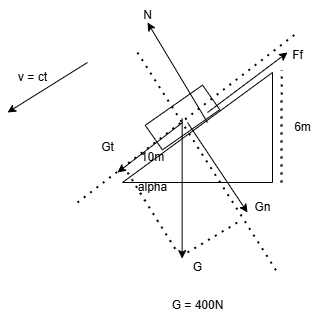

The diagram above was exported from draw.io. Its source (the exported page's mxGraphModel, read from the mxfile embedded in the PNG):
<mxGraphModel dx="342" dy="244" grid="1" gridSize="10" guides="1" tooltips="1" connect="1" arrows="1" fold="1" page="1" pageScale="1" pageWidth="850" pageHeight="1100" math="0" shadow="0">
  <root>
    <mxCell id="0" />
    <mxCell id="1" parent="0" />
    <mxCell id="2" value="" style="verticalLabelPosition=bottom;verticalAlign=top;html=1;shape=mxgraph.basic.orthogonal_triangle;rotation=-90;" vertex="1" parent="1">
      <mxGeometry x="365" y="202" width="110" height="150" as="geometry" />
    </mxCell>
    <mxCell id="3" value="" style="rounded=0;whiteSpace=wrap;html=1;rotation=-35;" vertex="1" parent="1">
      <mxGeometry x="370" y="252" width="70" height="30" as="geometry" />
    </mxCell>
    <mxCell id="4" value="" style="endArrow=classic;html=1;rounded=0;" edge="1" parent="1">
      <mxGeometry width="50" height="50" relative="1" as="geometry">
        <mxPoint x="404.65999999999997" y="268.14" as="sourcePoint" />
        <mxPoint x="404.65999999999997" y="408.14" as="targetPoint" />
      </mxGeometry>
    </mxCell>
    <mxCell id="5" value="G" style="text;html=1;align=center;verticalAlign=middle;resizable=0;points=[];autosize=1;strokeColor=none;fillColor=none;" vertex="1" parent="1">
      <mxGeometry x="405" y="402" width="30" height="30" as="geometry" />
    </mxCell>
    <mxCell id="6" value="" style="endArrow=none;dashed=1;html=1;dashPattern=1 3;strokeWidth=2;rounded=0;" edge="1" parent="1">
      <mxGeometry width="50" height="50" relative="1" as="geometry">
        <mxPoint x="300" y="352" as="sourcePoint" />
        <mxPoint x="520" y="182" as="targetPoint" />
      </mxGeometry>
    </mxCell>
    <mxCell id="7" value="" style="endArrow=none;dashed=1;html=1;dashPattern=1 3;strokeWidth=2;rounded=0;" edge="1" parent="1">
      <mxGeometry width="50" height="50" relative="1" as="geometry">
        <mxPoint x="360" y="202" as="sourcePoint" />
        <mxPoint x="500" y="422" as="targetPoint" />
      </mxGeometry>
    </mxCell>
    <mxCell id="8" value="alpha" style="text;html=1;align=center;verticalAlign=middle;resizable=0;points=[];autosize=1;strokeColor=none;fillColor=none;" vertex="1" parent="1">
      <mxGeometry x="350" y="322" width="50" height="30" as="geometry" />
    </mxCell>
    <mxCell id="9" value="" style="endArrow=none;dashed=1;html=1;dashPattern=1 3;strokeWidth=2;rounded=0;" edge="1" parent="1">
      <mxGeometry width="50" height="50" relative="1" as="geometry">
        <mxPoint x="410" y="402" as="sourcePoint" />
        <mxPoint x="460" y="372" as="targetPoint" />
      </mxGeometry>
    </mxCell>
    <mxCell id="10" value="" style="endArrow=none;dashed=1;html=1;dashPattern=1 3;strokeWidth=2;rounded=0;" edge="1" parent="1">
      <mxGeometry width="50" height="50" relative="1" as="geometry">
        <mxPoint x="350" y="322" as="sourcePoint" />
        <mxPoint x="400" y="402" as="targetPoint" />
      </mxGeometry>
    </mxCell>
    <mxCell id="11" value="" style="endArrow=classic;html=1;rounded=0;" edge="1" parent="1">
      <mxGeometry width="50" height="50" relative="1" as="geometry">
        <mxPoint x="410" y="272" as="sourcePoint" />
        <mxPoint x="470" y="362" as="targetPoint" />
      </mxGeometry>
    </mxCell>
    <mxCell id="12" value="" style="endArrow=classic;html=1;rounded=0;" edge="1" parent="1">
      <mxGeometry width="50" height="50" relative="1" as="geometry">
        <mxPoint x="405" y="272" as="sourcePoint" />
        <mxPoint x="340" y="322" as="targetPoint" />
      </mxGeometry>
    </mxCell>
    <mxCell id="13" value="Gt" style="text;html=1;align=center;verticalAlign=middle;resizable=0;points=[];autosize=1;strokeColor=none;fillColor=none;" vertex="1" parent="1">
      <mxGeometry x="310" y="282" width="40" height="30" as="geometry" />
    </mxCell>
    <mxCell id="14" value="Gn" style="text;html=1;align=center;verticalAlign=middle;resizable=0;points=[];autosize=1;strokeColor=none;fillColor=none;" vertex="1" parent="1">
      <mxGeometry x="465" y="342" width="40" height="30" as="geometry" />
    </mxCell>
    <mxCell id="15" value="" style="endArrow=none;dashed=1;html=1;dashPattern=1 3;strokeWidth=2;rounded=0;" edge="1" parent="1">
      <mxGeometry width="50" height="50" relative="1" as="geometry">
        <mxPoint x="504" y="332" as="sourcePoint" />
        <mxPoint x="504.1700000000001" y="219.5" as="targetPoint" />
      </mxGeometry>
    </mxCell>
    <mxCell id="16" value="6m" style="text;html=1;align=center;verticalAlign=middle;resizable=0;points=[];autosize=1;strokeColor=none;fillColor=none;" vertex="1" parent="1">
      <mxGeometry x="505" y="262" width="40" height="30" as="geometry" />
    </mxCell>
    <mxCell id="17" value="10m" style="text;html=1;align=center;verticalAlign=middle;resizable=0;points=[];autosize=1;strokeColor=none;fillColor=none;" vertex="1" parent="1">
      <mxGeometry x="350" y="292" width="50" height="30" as="geometry" />
    </mxCell>
    <mxCell id="18" value="G = 400N" style="text;html=1;align=center;verticalAlign=middle;resizable=0;points=[];autosize=1;strokeColor=none;fillColor=none;" vertex="1" parent="1">
      <mxGeometry x="380" y="440" width="80" height="30" as="geometry" />
    </mxCell>
    <mxCell id="19" value="" style="endArrow=classic;html=1;rounded=0;" edge="1" parent="1">
      <mxGeometry width="50" height="50" relative="1" as="geometry">
        <mxPoint x="310" y="212" as="sourcePoint" />
        <mxPoint x="230" y="262" as="targetPoint" />
      </mxGeometry>
    </mxCell>
    <mxCell id="20" value="v = ct" style="text;html=1;align=center;verticalAlign=middle;resizable=0;points=[];autosize=1;strokeColor=none;fillColor=none;" vertex="1" parent="1">
      <mxGeometry x="230" y="212" width="50" height="30" as="geometry" />
    </mxCell>
    <mxCell id="21" value="" style="endArrow=classic;html=1;rounded=0;" edge="1" parent="1">
      <mxGeometry width="50" height="50" relative="1" as="geometry">
        <mxPoint x="430" y="272" as="sourcePoint" />
        <mxPoint x="370" y="172" as="targetPoint" />
      </mxGeometry>
    </mxCell>
    <mxCell id="22" value="N" style="text;html=1;align=center;verticalAlign=middle;resizable=0;points=[];autosize=1;strokeColor=none;fillColor=none;" vertex="1" parent="1">
      <mxGeometry x="355" y="150" width="30" height="30" as="geometry" />
    </mxCell>
    <mxCell id="23" value="" style="endArrow=classic;html=1;rounded=0;" edge="1" parent="1">
      <mxGeometry width="50" height="50" relative="1" as="geometry">
        <mxPoint x="430" y="262" as="sourcePoint" />
        <mxPoint x="510" y="202" as="targetPoint" />
      </mxGeometry>
    </mxCell>
    <mxCell id="24" value="Ff" style="text;html=1;align=center;verticalAlign=middle;resizable=0;points=[];autosize=1;strokeColor=none;fillColor=none;" vertex="1" parent="1">
      <mxGeometry x="505" y="190" width="30" height="30" as="geometry" />
    </mxCell>
  </root>
</mxGraphModel>